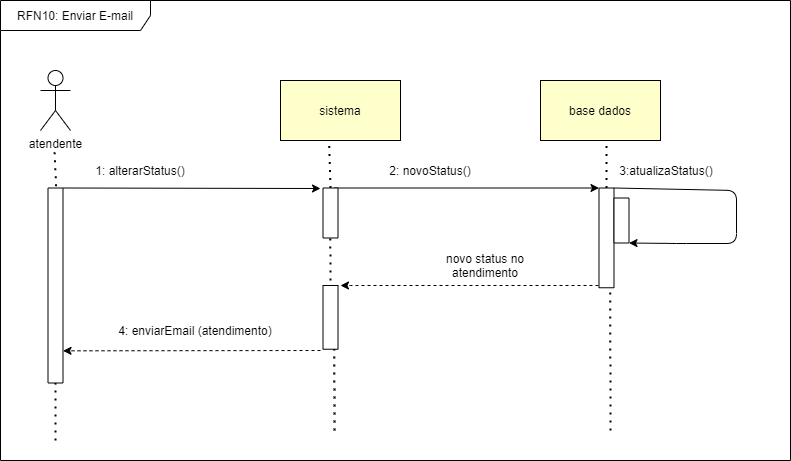

The diagram above was exported from draw.io. Its source (the exported page's mxGraphModel, read from the mxfile embedded in the PNG):
<mxGraphModel dx="1422" dy="705" grid="1" gridSize="10" guides="1" tooltips="1" connect="1" arrows="1" fold="1" page="1" pageScale="1" pageWidth="827" pageHeight="1169" math="0" shadow="0">
  <root>
    <mxCell id="0" />
    <mxCell id="1" parent="0" />
    <mxCell id="dwsN3PKk8qi7BWVu7ZRh-1" value="atendente" style="shape=umlActor;verticalLabelPosition=bottom;verticalAlign=top;html=1;outlineConnect=0;" vertex="1" parent="1">
      <mxGeometry x="60" y="120" width="30" height="60" as="geometry" />
    </mxCell>
    <mxCell id="dwsN3PKk8qi7BWVu7ZRh-2" value="" style="rounded=0;whiteSpace=wrap;html=1;rotation=90;" vertex="1" parent="1">
      <mxGeometry x="-22.5" y="327.5" width="195" height="15" as="geometry" />
    </mxCell>
    <mxCell id="dwsN3PKk8qi7BWVu7ZRh-3" value="sistema" style="rounded=0;whiteSpace=wrap;html=1;fillColor=#FFFFCC;" vertex="1" parent="1">
      <mxGeometry x="300" y="130" width="120" height="60" as="geometry" />
    </mxCell>
    <mxCell id="dwsN3PKk8qi7BWVu7ZRh-4" value="base dados" style="rounded=0;whiteSpace=wrap;html=1;fillColor=#FFFFCC;" vertex="1" parent="1">
      <mxGeometry x="560" y="130" width="120" height="60" as="geometry" />
    </mxCell>
    <mxCell id="dwsN3PKk8qi7BWVu7ZRh-5" value="" style="endArrow=none;dashed=1;html=1;dashPattern=1 3;strokeWidth=2;" edge="1" parent="1">
      <mxGeometry width="50" height="50" relative="1" as="geometry">
        <mxPoint x="350" y="330" as="sourcePoint" />
        <mxPoint x="349.76" y="277.5" as="targetPoint" />
      </mxGeometry>
    </mxCell>
    <mxCell id="dwsN3PKk8qi7BWVu7ZRh-6" value="" style="endArrow=classic;html=1;exitX=0;exitY=0;exitDx=0;exitDy=0;" edge="1" parent="1" source="dwsN3PKk8qi7BWVu7ZRh-2">
      <mxGeometry width="50" height="50" relative="1" as="geometry">
        <mxPoint x="110" y="200" as="sourcePoint" />
        <mxPoint x="340" y="238" as="targetPoint" />
      </mxGeometry>
    </mxCell>
    <mxCell id="dwsN3PKk8qi7BWVu7ZRh-7" value="" style="endArrow=classic;html=1;dashed=1;" edge="1" parent="1">
      <mxGeometry width="50" height="50" relative="1" as="geometry">
        <mxPoint x="618" y="335" as="sourcePoint" />
        <mxPoint x="360" y="335" as="targetPoint" />
        <Array as="points">
          <mxPoint x="370" y="335" />
        </Array>
      </mxGeometry>
    </mxCell>
    <mxCell id="dwsN3PKk8qi7BWVu7ZRh-9" value="1: alterarStatus()" style="text;html=1;strokeColor=none;fillColor=none;align=center;verticalAlign=middle;whiteSpace=wrap;rounded=0;" vertex="1" parent="1">
      <mxGeometry x="110" y="210" width="100" height="20" as="geometry" />
    </mxCell>
    <mxCell id="dwsN3PKk8qi7BWVu7ZRh-11" value="" style="endArrow=classic;html=1;exitX=0;exitY=0.25;exitDx=0;exitDy=0;entryX=0;entryY=1;entryDx=0;entryDy=0;" edge="1" parent="1" source="dwsN3PKk8qi7BWVu7ZRh-19" target="dwsN3PKk8qi7BWVu7ZRh-21">
      <mxGeometry width="50" height="50" relative="1" as="geometry">
        <mxPoint x="275" y="240" as="sourcePoint" />
        <mxPoint x="440" y="238" as="targetPoint" />
      </mxGeometry>
    </mxCell>
    <mxCell id="dwsN3PKk8qi7BWVu7ZRh-12" value="2: novoStatus()" style="text;html=1;strokeColor=none;fillColor=none;align=center;verticalAlign=middle;whiteSpace=wrap;rounded=0;" vertex="1" parent="1">
      <mxGeometry x="400" y="210" width="100" height="20" as="geometry" />
    </mxCell>
    <mxCell id="dwsN3PKk8qi7BWVu7ZRh-13" value="" style="endArrow=classic;html=1;exitX=0;exitY=0;exitDx=0;exitDy=0;entryX=1;entryY=0;entryDx=0;entryDy=0;" edge="1" parent="1" source="dwsN3PKk8qi7BWVu7ZRh-21" target="dwsN3PKk8qi7BWVu7ZRh-22">
      <mxGeometry width="50" height="50" relative="1" as="geometry">
        <mxPoint x="646" y="262" as="sourcePoint" />
        <mxPoint x="676" y="280" as="targetPoint" />
        <Array as="points">
          <mxPoint x="756" y="240" />
          <mxPoint x="756" y="293" />
          <mxPoint x="696" y="293" />
        </Array>
      </mxGeometry>
    </mxCell>
    <mxCell id="dwsN3PKk8qi7BWVu7ZRh-14" value="3:atualizaStatus()" style="text;html=1;strokeColor=none;fillColor=none;align=center;verticalAlign=middle;whiteSpace=wrap;rounded=0;" vertex="1" parent="1">
      <mxGeometry x="636" y="210" width="100" height="20" as="geometry" />
    </mxCell>
    <mxCell id="dwsN3PKk8qi7BWVu7ZRh-15" value="novo status no atendimento" style="text;html=1;strokeColor=none;fillColor=none;align=center;verticalAlign=middle;whiteSpace=wrap;rounded=0;" vertex="1" parent="1">
      <mxGeometry x="450" y="305" width="110" height="20" as="geometry" />
    </mxCell>
    <mxCell id="dwsN3PKk8qi7BWVu7ZRh-17" value="4: enviarEmail (atendimento)" style="text;html=1;strokeColor=none;fillColor=none;align=center;verticalAlign=middle;whiteSpace=wrap;rounded=0;" vertex="1" parent="1">
      <mxGeometry x="130" y="370" width="170" height="20" as="geometry" />
    </mxCell>
    <mxCell id="dwsN3PKk8qi7BWVu7ZRh-19" value="" style="rounded=0;whiteSpace=wrap;html=1;rotation=90;" vertex="1" parent="1">
      <mxGeometry x="325" y="255" width="50" height="15" as="geometry" />
    </mxCell>
    <mxCell id="dwsN3PKk8qi7BWVu7ZRh-21" value="" style="rounded=0;whiteSpace=wrap;html=1;rotation=90;" vertex="1" parent="1">
      <mxGeometry x="576.12" y="279.88" width="99.75" height="15" as="geometry" />
    </mxCell>
    <mxCell id="dwsN3PKk8qi7BWVu7ZRh-22" value="" style="rounded=0;whiteSpace=wrap;html=1;rotation=90;" vertex="1" parent="1">
      <mxGeometry x="618.5" y="262.5" width="45" height="15" as="geometry" />
    </mxCell>
    <mxCell id="dwsN3PKk8qi7BWVu7ZRh-24" value="" style="endArrow=classic;html=1;dashed=1;entryX=0.835;entryY=-0.002;entryDx=0;entryDy=0;entryPerimeter=0;" edge="1" parent="1" target="dwsN3PKk8qi7BWVu7ZRh-2">
      <mxGeometry width="50" height="50" relative="1" as="geometry">
        <mxPoint x="340" y="400" as="sourcePoint" />
        <mxPoint x="83" y="384" as="targetPoint" />
      </mxGeometry>
    </mxCell>
    <mxCell id="dwsN3PKk8qi7BWVu7ZRh-25" value="" style="endArrow=none;dashed=1;html=1;dashPattern=1 3;strokeWidth=2;exitX=0;exitY=0.5;exitDx=0;exitDy=0;entryX=0.406;entryY=1.029;entryDx=0;entryDy=0;entryPerimeter=0;" edge="1" parent="1" source="dwsN3PKk8qi7BWVu7ZRh-19" target="dwsN3PKk8qi7BWVu7ZRh-3">
      <mxGeometry width="50" height="50" relative="1" as="geometry">
        <mxPoint x="360" y="360" as="sourcePoint" />
        <mxPoint x="370" y="210" as="targetPoint" />
      </mxGeometry>
    </mxCell>
    <mxCell id="dwsN3PKk8qi7BWVu7ZRh-26" value="" style="endArrow=none;dashed=1;html=1;dashPattern=1 3;strokeWidth=2;exitX=0;exitY=0.5;exitDx=0;exitDy=0;" edge="1" parent="1">
      <mxGeometry width="50" height="50" relative="1" as="geometry">
        <mxPoint x="75.63999999999999" y="235.76" as="sourcePoint" />
        <mxPoint x="74" y="200" as="targetPoint" />
      </mxGeometry>
    </mxCell>
    <mxCell id="dwsN3PKk8qi7BWVu7ZRh-27" value="" style="endArrow=none;dashed=1;html=1;dashPattern=1 3;strokeWidth=2;exitX=0;exitY=0.5;exitDx=0;exitDy=0;" edge="1" parent="1" source="dwsN3PKk8qi7BWVu7ZRh-21">
      <mxGeometry width="50" height="50" relative="1" as="geometry">
        <mxPoint x="626" y="230" as="sourcePoint" />
        <mxPoint x="626" y="190" as="targetPoint" />
      </mxGeometry>
    </mxCell>
    <mxCell id="dwsN3PKk8qi7BWVu7ZRh-29" value="" style="rounded=0;whiteSpace=wrap;html=1;rotation=90;" vertex="1" parent="1">
      <mxGeometry x="318.13" y="359.37" width="63.75" height="15" as="geometry" />
    </mxCell>
    <mxCell id="dwsN3PKk8qi7BWVu7ZRh-33" value="" style="endArrow=none;dashed=1;html=1;dashPattern=1 3;strokeWidth=2;entryX=1;entryY=0.5;entryDx=0;entryDy=0;" edge="1" parent="1" target="dwsN3PKk8qi7BWVu7ZRh-2">
      <mxGeometry width="50" height="50" relative="1" as="geometry">
        <mxPoint x="75" y="490" as="sourcePoint" />
        <mxPoint x="210" y="520" as="targetPoint" />
      </mxGeometry>
    </mxCell>
    <mxCell id="dwsN3PKk8qi7BWVu7ZRh-34" value="" style="endArrow=none;dashed=1;html=1;dashPattern=1 3;strokeWidth=2;entryX=1;entryY=0.25;entryDx=0;entryDy=0;" edge="1" parent="1" target="dwsN3PKk8qi7BWVu7ZRh-29">
      <mxGeometry width="50" height="50" relative="1" as="geometry">
        <mxPoint x="354" y="480" as="sourcePoint" />
        <mxPoint x="360" y="480" as="targetPoint" />
      </mxGeometry>
    </mxCell>
    <mxCell id="dwsN3PKk8qi7BWVu7ZRh-35" value="" style="endArrow=none;dashed=1;html=1;dashPattern=1 3;strokeWidth=2;entryX=1;entryY=0.25;entryDx=0;entryDy=0;" edge="1" parent="1" target="dwsN3PKk8qi7BWVu7ZRh-21">
      <mxGeometry width="50" height="50" relative="1" as="geometry">
        <mxPoint x="630" y="480" as="sourcePoint" />
        <mxPoint x="510" y="470" as="targetPoint" />
      </mxGeometry>
    </mxCell>
    <mxCell id="dwsN3PKk8qi7BWVu7ZRh-36" value="RFN10: Enviar E-mail" style="shape=umlFrame;whiteSpace=wrap;html=1;strokeColor=#000000;fillColor=none;width=150;height=30;" vertex="1" parent="1">
      <mxGeometry x="20" y="50" width="790" height="460" as="geometry" />
    </mxCell>
  </root>
</mxGraphModel>